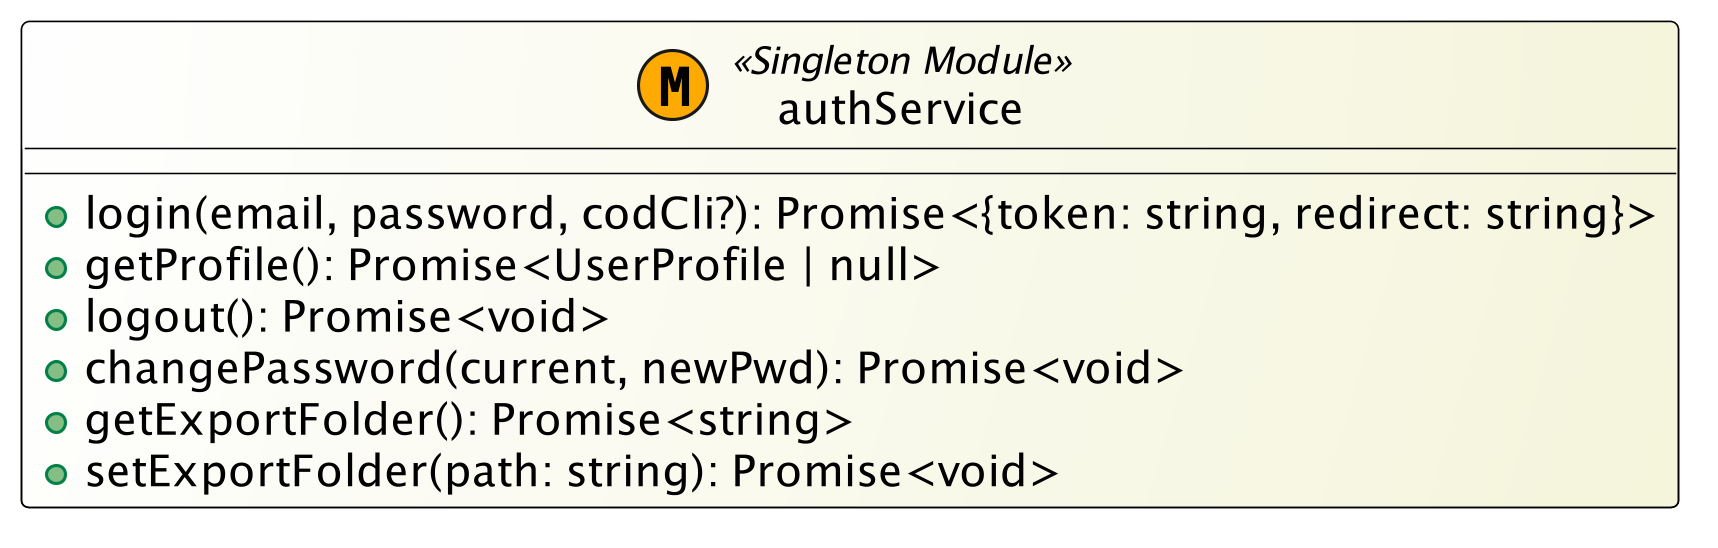

The diagram above was rendered by PlantUML. Its source (embedded in the PNG):
@startuml
skinparam monochrome false
skinparam classBackgroundColor White/Beige
skinparam classBorderColor Black
skinparam dpi 300
skinparam componentStyle uml2

class authService << (M,#FFAA00) Singleton Module >> {
  + login(email, password, codCli?): Promise<{token: string, redirect: string}>
  + getProfile(): Promise<UserProfile | null>
  + logout(): Promise<void>
  + changePassword(current, newPwd): Promise<void>
  + getExportFolder(): Promise<string>
  + setExportFolder(path: string): Promise<void>
}
@enduml